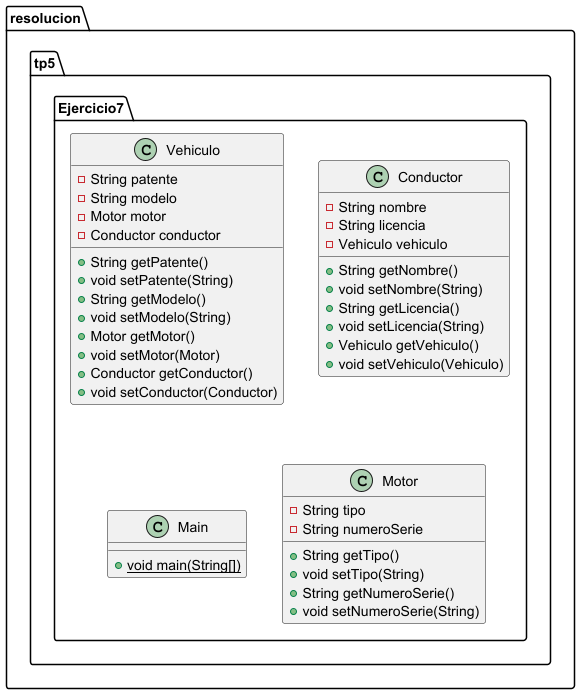

The diagram above was rendered by PlantUML. Its source (embedded in the PNG):
@startuml
class resolucion.tp5.Ejercicio7.Vehiculo {
- String patente
- String modelo
- Motor motor
- Conductor conductor
+ String getPatente()
+ void setPatente(String)
+ String getModelo()
+ void setModelo(String)
+ Motor getMotor()
+ void setMotor(Motor)
+ Conductor getConductor()
+ void setConductor(Conductor)
}


class resolucion.tp5.Ejercicio7.Conductor {
- String nombre
- String licencia
- Vehiculo vehiculo
+ String getNombre()
+ void setNombre(String)
+ String getLicencia()
+ void setLicencia(String)
+ Vehiculo getVehiculo()
+ void setVehiculo(Vehiculo)
}


class resolucion.tp5.Ejercicio7.Main {
+ {static} void main(String[])
}

class resolucion.tp5.Ejercicio7.Motor {
- String tipo
- String numeroSerie
+ String getTipo()
+ void setTipo(String)
+ String getNumeroSerie()
+ void setNumeroSerie(String)
}


@enduml